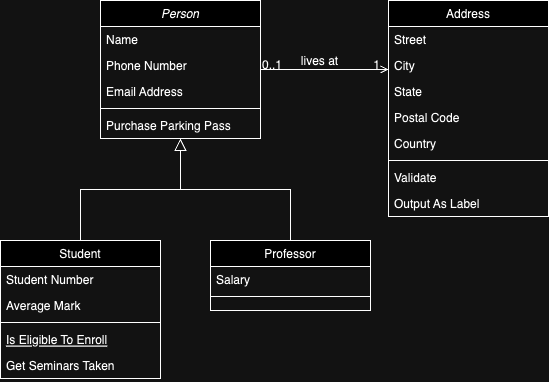

The diagram above was exported from draw.io. Its source (the exported page's mxGraphModel, read from the mxfile embedded in the PNG):
<mxGraphModel dx="1434" dy="795" grid="1" gridSize="10" guides="1" tooltips="1" connect="1" arrows="1" fold="1" page="1" pageScale="1" pageWidth="827" pageHeight="1169" math="0" shadow="0">
  <root>
    <mxCell id="WIyWlLk6GJQsqaUBKTNV-0" />
    <mxCell id="WIyWlLk6GJQsqaUBKTNV-1" parent="WIyWlLk6GJQsqaUBKTNV-0" />
    <mxCell id="zkfFHV4jXpPFQw0GAbJ--0" value="Person" style="swimlane;fontStyle=2;align=center;verticalAlign=top;childLayout=stackLayout;horizontal=1;startSize=26;horizontalStack=0;resizeParent=1;resizeLast=0;collapsible=1;marginBottom=0;rounded=0;shadow=0;strokeWidth=1;" parent="WIyWlLk6GJQsqaUBKTNV-1" vertex="1">
      <mxGeometry x="220" y="120" width="160" height="138" as="geometry">
        <mxRectangle x="230" y="140" width="160" height="26" as="alternateBounds" />
      </mxGeometry>
    </mxCell>
    <mxCell id="zkfFHV4jXpPFQw0GAbJ--1" value="Name" style="text;align=left;verticalAlign=top;spacingLeft=4;spacingRight=4;overflow=hidden;rotatable=0;points=[[0,0.5],[1,0.5]];portConstraint=eastwest;" parent="zkfFHV4jXpPFQw0GAbJ--0" vertex="1">
      <mxGeometry y="26" width="160" height="26" as="geometry" />
    </mxCell>
    <mxCell id="zkfFHV4jXpPFQw0GAbJ--2" value="Phone Number" style="text;align=left;verticalAlign=top;spacingLeft=4;spacingRight=4;overflow=hidden;rotatable=0;points=[[0,0.5],[1,0.5]];portConstraint=eastwest;rounded=0;shadow=0;html=0;" parent="zkfFHV4jXpPFQw0GAbJ--0" vertex="1">
      <mxGeometry y="52" width="160" height="26" as="geometry" />
    </mxCell>
    <mxCell id="zkfFHV4jXpPFQw0GAbJ--3" value="Email Address" style="text;align=left;verticalAlign=top;spacingLeft=4;spacingRight=4;overflow=hidden;rotatable=0;points=[[0,0.5],[1,0.5]];portConstraint=eastwest;rounded=0;shadow=0;html=0;" parent="zkfFHV4jXpPFQw0GAbJ--0" vertex="1">
      <mxGeometry y="78" width="160" height="26" as="geometry" />
    </mxCell>
    <mxCell id="zkfFHV4jXpPFQw0GAbJ--4" value="" style="line;html=1;strokeWidth=1;align=left;verticalAlign=middle;spacingTop=-1;spacingLeft=3;spacingRight=3;rotatable=0;labelPosition=right;points=[];portConstraint=eastwest;" parent="zkfFHV4jXpPFQw0GAbJ--0" vertex="1">
      <mxGeometry y="104" width="160" height="8" as="geometry" />
    </mxCell>
    <mxCell id="zkfFHV4jXpPFQw0GAbJ--5" value="Purchase Parking Pass" style="text;align=left;verticalAlign=top;spacingLeft=4;spacingRight=4;overflow=hidden;rotatable=0;points=[[0,0.5],[1,0.5]];portConstraint=eastwest;" parent="zkfFHV4jXpPFQw0GAbJ--0" vertex="1">
      <mxGeometry y="112" width="160" height="26" as="geometry" />
    </mxCell>
    <mxCell id="zkfFHV4jXpPFQw0GAbJ--6" value="Student" style="swimlane;fontStyle=0;align=center;verticalAlign=top;childLayout=stackLayout;horizontal=1;startSize=26;horizontalStack=0;resizeParent=1;resizeLast=0;collapsible=1;marginBottom=0;rounded=0;shadow=0;strokeWidth=1;" parent="WIyWlLk6GJQsqaUBKTNV-1" vertex="1">
      <mxGeometry x="120" y="360" width="160" height="138" as="geometry">
        <mxRectangle x="130" y="380" width="160" height="26" as="alternateBounds" />
      </mxGeometry>
    </mxCell>
    <mxCell id="zkfFHV4jXpPFQw0GAbJ--7" value="Student Number" style="text;align=left;verticalAlign=top;spacingLeft=4;spacingRight=4;overflow=hidden;rotatable=0;points=[[0,0.5],[1,0.5]];portConstraint=eastwest;" parent="zkfFHV4jXpPFQw0GAbJ--6" vertex="1">
      <mxGeometry y="26" width="160" height="26" as="geometry" />
    </mxCell>
    <mxCell id="zkfFHV4jXpPFQw0GAbJ--8" value="Average Mark" style="text;align=left;verticalAlign=top;spacingLeft=4;spacingRight=4;overflow=hidden;rotatable=0;points=[[0,0.5],[1,0.5]];portConstraint=eastwest;rounded=0;shadow=0;html=0;" parent="zkfFHV4jXpPFQw0GAbJ--6" vertex="1">
      <mxGeometry y="52" width="160" height="26" as="geometry" />
    </mxCell>
    <mxCell id="zkfFHV4jXpPFQw0GAbJ--9" value="" style="line;html=1;strokeWidth=1;align=left;verticalAlign=middle;spacingTop=-1;spacingLeft=3;spacingRight=3;rotatable=0;labelPosition=right;points=[];portConstraint=eastwest;" parent="zkfFHV4jXpPFQw0GAbJ--6" vertex="1">
      <mxGeometry y="78" width="160" height="8" as="geometry" />
    </mxCell>
    <mxCell id="zkfFHV4jXpPFQw0GAbJ--10" value="Is Eligible To Enroll" style="text;align=left;verticalAlign=top;spacingLeft=4;spacingRight=4;overflow=hidden;rotatable=0;points=[[0,0.5],[1,0.5]];portConstraint=eastwest;fontStyle=4" parent="zkfFHV4jXpPFQw0GAbJ--6" vertex="1">
      <mxGeometry y="86" width="160" height="26" as="geometry" />
    </mxCell>
    <mxCell id="zkfFHV4jXpPFQw0GAbJ--11" value="Get Seminars Taken" style="text;align=left;verticalAlign=top;spacingLeft=4;spacingRight=4;overflow=hidden;rotatable=0;points=[[0,0.5],[1,0.5]];portConstraint=eastwest;" parent="zkfFHV4jXpPFQw0GAbJ--6" vertex="1">
      <mxGeometry y="112" width="160" height="26" as="geometry" />
    </mxCell>
    <mxCell id="zkfFHV4jXpPFQw0GAbJ--12" value="" style="endArrow=block;endSize=10;endFill=0;shadow=0;strokeWidth=1;rounded=0;edgeStyle=elbowEdgeStyle;elbow=vertical;" parent="WIyWlLk6GJQsqaUBKTNV-1" source="zkfFHV4jXpPFQw0GAbJ--6" target="zkfFHV4jXpPFQw0GAbJ--0" edge="1">
      <mxGeometry width="160" relative="1" as="geometry">
        <mxPoint x="200" y="203" as="sourcePoint" />
        <mxPoint x="200" y="203" as="targetPoint" />
      </mxGeometry>
    </mxCell>
    <mxCell id="zkfFHV4jXpPFQw0GAbJ--13" value="Professor" style="swimlane;fontStyle=0;align=center;verticalAlign=top;childLayout=stackLayout;horizontal=1;startSize=26;horizontalStack=0;resizeParent=1;resizeLast=0;collapsible=1;marginBottom=0;rounded=0;shadow=0;strokeWidth=1;" parent="WIyWlLk6GJQsqaUBKTNV-1" vertex="1">
      <mxGeometry x="330" y="360" width="160" height="70" as="geometry">
        <mxRectangle x="340" y="380" width="170" height="26" as="alternateBounds" />
      </mxGeometry>
    </mxCell>
    <mxCell id="zkfFHV4jXpPFQw0GAbJ--14" value="Salary" style="text;align=left;verticalAlign=top;spacingLeft=4;spacingRight=4;overflow=hidden;rotatable=0;points=[[0,0.5],[1,0.5]];portConstraint=eastwest;" parent="zkfFHV4jXpPFQw0GAbJ--13" vertex="1">
      <mxGeometry y="26" width="160" height="26" as="geometry" />
    </mxCell>
    <mxCell id="zkfFHV4jXpPFQw0GAbJ--15" value="" style="line;html=1;strokeWidth=1;align=left;verticalAlign=middle;spacingTop=-1;spacingLeft=3;spacingRight=3;rotatable=0;labelPosition=right;points=[];portConstraint=eastwest;" parent="zkfFHV4jXpPFQw0GAbJ--13" vertex="1">
      <mxGeometry y="52" width="160" height="8" as="geometry" />
    </mxCell>
    <mxCell id="zkfFHV4jXpPFQw0GAbJ--16" value="" style="endArrow=block;endSize=10;endFill=0;shadow=0;strokeWidth=1;rounded=0;edgeStyle=elbowEdgeStyle;elbow=vertical;" parent="WIyWlLk6GJQsqaUBKTNV-1" source="zkfFHV4jXpPFQw0GAbJ--13" target="zkfFHV4jXpPFQw0GAbJ--0" edge="1">
      <mxGeometry width="160" relative="1" as="geometry">
        <mxPoint x="210" y="373" as="sourcePoint" />
        <mxPoint x="310" y="271" as="targetPoint" />
      </mxGeometry>
    </mxCell>
    <mxCell id="zkfFHV4jXpPFQw0GAbJ--17" value="Address" style="swimlane;fontStyle=0;align=center;verticalAlign=top;childLayout=stackLayout;horizontal=1;startSize=26;horizontalStack=0;resizeParent=1;resizeLast=0;collapsible=1;marginBottom=0;rounded=0;shadow=0;strokeWidth=1;" parent="WIyWlLk6GJQsqaUBKTNV-1" vertex="1">
      <mxGeometry x="508" y="120" width="160" height="216" as="geometry">
        <mxRectangle x="550" y="140" width="160" height="26" as="alternateBounds" />
      </mxGeometry>
    </mxCell>
    <mxCell id="zkfFHV4jXpPFQw0GAbJ--18" value="Street" style="text;align=left;verticalAlign=top;spacingLeft=4;spacingRight=4;overflow=hidden;rotatable=0;points=[[0,0.5],[1,0.5]];portConstraint=eastwest;" parent="zkfFHV4jXpPFQw0GAbJ--17" vertex="1">
      <mxGeometry y="26" width="160" height="26" as="geometry" />
    </mxCell>
    <mxCell id="zkfFHV4jXpPFQw0GAbJ--19" value="City" style="text;align=left;verticalAlign=top;spacingLeft=4;spacingRight=4;overflow=hidden;rotatable=0;points=[[0,0.5],[1,0.5]];portConstraint=eastwest;rounded=0;shadow=0;html=0;" parent="zkfFHV4jXpPFQw0GAbJ--17" vertex="1">
      <mxGeometry y="52" width="160" height="26" as="geometry" />
    </mxCell>
    <mxCell id="zkfFHV4jXpPFQw0GAbJ--20" value="State" style="text;align=left;verticalAlign=top;spacingLeft=4;spacingRight=4;overflow=hidden;rotatable=0;points=[[0,0.5],[1,0.5]];portConstraint=eastwest;rounded=0;shadow=0;html=0;" parent="zkfFHV4jXpPFQw0GAbJ--17" vertex="1">
      <mxGeometry y="78" width="160" height="26" as="geometry" />
    </mxCell>
    <mxCell id="zkfFHV4jXpPFQw0GAbJ--21" value="Postal Code" style="text;align=left;verticalAlign=top;spacingLeft=4;spacingRight=4;overflow=hidden;rotatable=0;points=[[0,0.5],[1,0.5]];portConstraint=eastwest;rounded=0;shadow=0;html=0;" parent="zkfFHV4jXpPFQw0GAbJ--17" vertex="1">
      <mxGeometry y="104" width="160" height="26" as="geometry" />
    </mxCell>
    <mxCell id="zkfFHV4jXpPFQw0GAbJ--22" value="Country" style="text;align=left;verticalAlign=top;spacingLeft=4;spacingRight=4;overflow=hidden;rotatable=0;points=[[0,0.5],[1,0.5]];portConstraint=eastwest;rounded=0;shadow=0;html=0;" parent="zkfFHV4jXpPFQw0GAbJ--17" vertex="1">
      <mxGeometry y="130" width="160" height="26" as="geometry" />
    </mxCell>
    <mxCell id="zkfFHV4jXpPFQw0GAbJ--23" value="" style="line;html=1;strokeWidth=1;align=left;verticalAlign=middle;spacingTop=-1;spacingLeft=3;spacingRight=3;rotatable=0;labelPosition=right;points=[];portConstraint=eastwest;" parent="zkfFHV4jXpPFQw0GAbJ--17" vertex="1">
      <mxGeometry y="156" width="160" height="8" as="geometry" />
    </mxCell>
    <mxCell id="zkfFHV4jXpPFQw0GAbJ--24" value="Validate" style="text;align=left;verticalAlign=top;spacingLeft=4;spacingRight=4;overflow=hidden;rotatable=0;points=[[0,0.5],[1,0.5]];portConstraint=eastwest;" parent="zkfFHV4jXpPFQw0GAbJ--17" vertex="1">
      <mxGeometry y="164" width="160" height="26" as="geometry" />
    </mxCell>
    <mxCell id="zkfFHV4jXpPFQw0GAbJ--25" value="Output As Label" style="text;align=left;verticalAlign=top;spacingLeft=4;spacingRight=4;overflow=hidden;rotatable=0;points=[[0,0.5],[1,0.5]];portConstraint=eastwest;" parent="zkfFHV4jXpPFQw0GAbJ--17" vertex="1">
      <mxGeometry y="190" width="160" height="26" as="geometry" />
    </mxCell>
    <mxCell id="zkfFHV4jXpPFQw0GAbJ--26" value="" style="endArrow=open;shadow=0;strokeWidth=1;rounded=0;endFill=1;edgeStyle=elbowEdgeStyle;elbow=vertical;" parent="WIyWlLk6GJQsqaUBKTNV-1" source="zkfFHV4jXpPFQw0GAbJ--0" target="zkfFHV4jXpPFQw0GAbJ--17" edge="1">
      <mxGeometry x="0.5" y="41" relative="1" as="geometry">
        <mxPoint x="380" y="192" as="sourcePoint" />
        <mxPoint x="540" y="192" as="targetPoint" />
        <mxPoint x="-40" y="32" as="offset" />
      </mxGeometry>
    </mxCell>
    <mxCell id="zkfFHV4jXpPFQw0GAbJ--27" value="0..1" style="resizable=0;align=left;verticalAlign=bottom;labelBackgroundColor=none;fontSize=12;" parent="zkfFHV4jXpPFQw0GAbJ--26" connectable="0" vertex="1">
      <mxGeometry x="-1" relative="1" as="geometry">
        <mxPoint y="4" as="offset" />
      </mxGeometry>
    </mxCell>
    <mxCell id="zkfFHV4jXpPFQw0GAbJ--28" value="1" style="resizable=0;align=right;verticalAlign=bottom;labelBackgroundColor=none;fontSize=12;" parent="zkfFHV4jXpPFQw0GAbJ--26" connectable="0" vertex="1">
      <mxGeometry x="1" relative="1" as="geometry">
        <mxPoint x="-7" y="4" as="offset" />
      </mxGeometry>
    </mxCell>
    <mxCell id="zkfFHV4jXpPFQw0GAbJ--29" value="lives at" style="text;html=1;resizable=0;points=[];;align=center;verticalAlign=middle;labelBackgroundColor=none;rounded=0;shadow=0;strokeWidth=1;fontSize=12;" parent="zkfFHV4jXpPFQw0GAbJ--26" vertex="1" connectable="0">
      <mxGeometry x="0.5" y="49" relative="1" as="geometry">
        <mxPoint x="-38" y="40" as="offset" />
      </mxGeometry>
    </mxCell>
  </root>
</mxGraphModel>